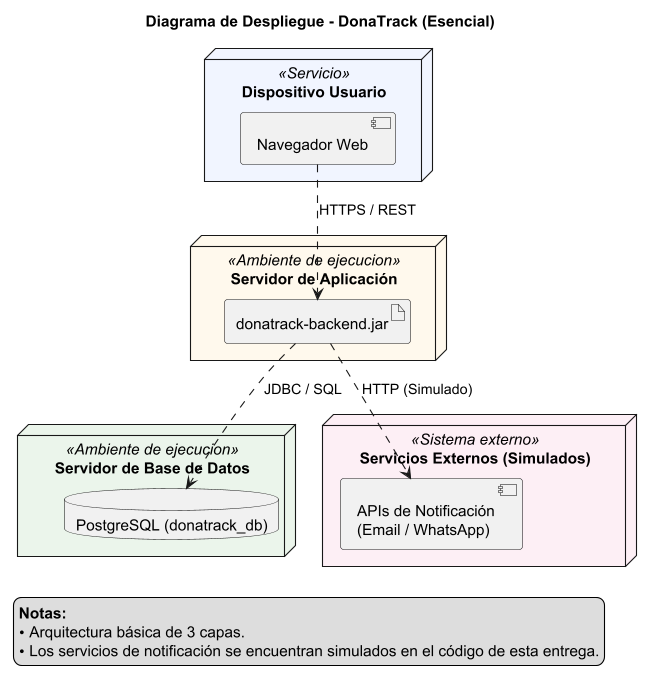

The diagram above was rendered by PlantUML. Its source (embedded in the PNG):
@startuml Diagrama de Despliegue

title Diagrama de Despliegue - DonaTrack (Esencial)

' == DISPOSITIVOS CLIENTE ==
node "Dispositivo Usuario" as cliente <<Servicio>> #f0f4ff {
    component "Navegador Web" as nav
}

' == SERVIDOR PRINCIPAL ==
node "Servidor de Aplicación" as serverBackend <<Ambiente de ejecucion>> #fff8ec {
    artifact "donatrack-backend.jar" as app
}

' == BASE DE DATOS ==
node "Servidor de Base de Datos" as serverBD <<Ambiente de ejecucion>> #eaf4ea {
    database "PostgreSQL (donatrack_db)" as db
}

' == EXTERNOS ==
node "Servicios Externos (Simulados)" as externos <<Sistema externo>> #fdeef5 {
    component "APIs de Notificación\n(Email / WhatsApp)" as notif
}

' == CONEXIONES ==
nav ..> app : HTTPS / REST
app ..> db : JDBC / SQL
app ..> notif : HTTP (Simulado)

legend left
  <b>Notas:</b>
  • Arquitectura básica de 3 capas.
  • Los servicios de notificación se encuentran simulados en el código de esta entrega.
end legend

@enduml